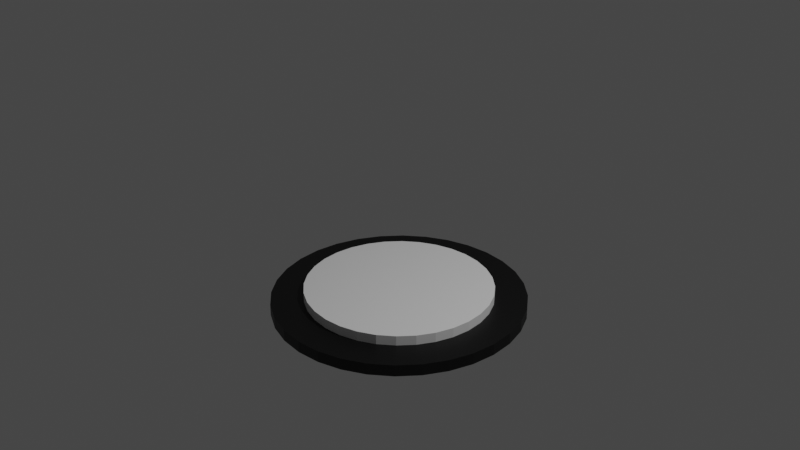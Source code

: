 # Source: Buttonblend.blend  (saved by Blender 2.80.75; exported with 4.5.12 LTS)
import bpy
from mathutils import Matrix  # noqa: F401  (used for matrix-valued properties, if any)

bpy.ops.wm.read_factory_settings(use_empty=True)
scene = bpy.context.scene
scene.name = 'Scene'

# ---- collections
col_collection = bpy.data.collections.new('Collection'); scene.collection.children.link(col_collection)

# ---- materials (node trees are filled in below, after node groups)
mat_material_001 = bpy.data.materials.new('Material.001')
mat_material_001.use_transparent_shadow = False

# ---- material node trees
mat_material_001.use_nodes = True; mat_material_001.node_tree.nodes.clear()
_N = mat_material_001.node_tree.nodes; _L = mat_material_001.node_tree.links
n0 = _N.new('ShaderNodeOutputMaterial'); n0.name = 'Material Output'; n0.location = (300, 300)
n1 = _N.new('ShaderNodeBsdfPrincipled'); n1.name = 'Principled BSDF'; n1.location = (10, 300)
n1.distribution = 'GGX'
n1.subsurface_method = 'BURLEY'
n1.inputs[0].default_value = (0.0, 0.0, 0.0, 1.0)
n1.inputs[3].default_value = 1.45
n1.inputs[27].default_value = (0.0, 0.0, 0.0, 1.0)
n1.inputs[28].default_value = 1.0
_L.new(n1.outputs[0], n0.inputs[0])
n0.is_active_output = True

# ---- world
world_world = bpy.data.worlds.new('World'); scene.world = world_world
world_world.use_nodes = True; world_world.node_tree.nodes.clear()
_N = world_world.node_tree.nodes; _L = world_world.node_tree.links
n0 = _N.new('ShaderNodeOutputWorld'); n0.name = 'World Output'; n0.location = (300, 300)
n1 = _N.new('ShaderNodeBackground'); n1.name = 'Background'; n1.location = (10, 300)
n1.inputs[0].default_value = (0.05088, 0.05088, 0.05088, 1.0)
_L.new(n1.outputs[0], n0.inputs[0])
n0.is_active_output = True
world_world.color = (0.05088, 0.05088, 0.05088)
world_world.use_sun_shadow = False
world_world.sun_shadow_jitter_overblur = 0.0

# ---- cameras
cam_camera = bpy.data.cameras.new('Camera')
cam_camera.clip_end = 100.0
cam_camera.ortho_scale = 7.314

# ---- lights
light_light = bpy.data.lights.new('Light', 'POINT')
light_light.transmission_factor = 0.0
light_light.energy = 1000.0
light_light.shadow_soft_size = 0.1
light_light.shadow_maximum_resolution = 0.006
light_light.use_absolute_resolution = True

# ---- meshes
me_cylinder = bpy.data.meshes.new('Cylinder')
me_cylinder.from_pydata([(0.0, 1.0, -1.0), (0.0, 1.0, -0.7718), (0.1951, 0.9808, -1.0), (0.1951, 0.9808, -0.7718), (0.3827, 0.9239, -1.0), (0.3827, 0.9239, -0.7718), (0.5556, 0.8315, -1.0), (0.5556, 0.8315, -0.7718), (0.7071, 0.7071, -1.0), (0.7071, 0.7071, -0.7718), (0.8315, 0.5556, -1.0), (0.8315, 0.5556, -0.7718), (0.9239, 0.3827, -1.0), (0.9239, 0.3827, -0.7718), (0.9808, 0.1951, -1.0), (0.9808, 0.1951, -0.7718), (1.0, 7.55e-08, -1.0), (1.0, 7.55e-08, -0.7718), (0.9808, -0.1951, -1.0), (0.9808, -0.1951, -0.7718), (0.9239, -0.3827, -1.0), (0.9239, -0.3827, -0.7718), (0.8315, -0.5556, -1.0), (0.8315, -0.5556, -0.7718), (0.7071, -0.7071, -1.0), (0.7071, -0.7071, -0.7718), (0.5556, -0.8315, -1.0), (0.5556, -0.8315, -0.7718), (0.3827, -0.9239, -1.0), (0.3827, -0.9239, -0.7718), (0.1951, -0.9808, -1.0), (0.1951, -0.9808, -0.7718), (-3.258e-07, -1.0, -1.0), (-3.258e-07, -1.0, -0.7718), (-0.1951, -0.9808, -1.0), (-0.1951, -0.9808, -0.7718), (-0.3827, -0.9239, -1.0), (-0.3827, -0.9239, -0.7718), (-0.5556, -0.8315, -1.0), (-0.5556, -0.8315, -0.7718), (-0.7071, -0.7071, -1.0), (-0.7071, -0.7071, -0.7718), (-0.8315, -0.5556, -1.0), (-0.8315, -0.5556, -0.7718), (-0.9239, -0.3827, -1.0), (-0.9239, -0.3827, -0.7718), (-0.9808, -0.1951, -1.0), (-0.9808, -0.1951, -0.7718), (-1.0, 9.656e-07, -1.0), (-1.0, 9.656e-07, -0.7718), (-0.9808, 0.1951, -1.0), (-0.9808, 0.1951, -0.7718), (-0.9239, 0.3827, -1.0), (-0.9239, 0.3827, -0.7718), (-0.8315, 0.5556, -1.0), (-0.8315, 0.5556, -0.7718), (-0.7071, 0.7071, -1.0), (-0.7071, 0.7071, -0.7718), (-0.5556, 0.8315, -1.0), (-0.5556, 0.8315, -0.7718), (-0.3827, 0.9239, -1.0), (-0.3827, 0.9239, -0.7718), (-0.1951, 0.9808, -1.0), (-0.1951, 0.9808, -0.7718)], [], [(0, 1, 3, 2), (2, 3, 5, 4), (4, 5, 7, 6), (6, 7, 9, 8), (8, 9, 11, 10), (10, 11, 13, 12), (12, 13, 15, 14), (14, 15, 17, 16), (16, 17, 19, 18), (18, 19, 21, 20), (20, 21, 23, 22), (22, 23, 25, 24), (24, 25, 27, 26), (26, 27, 29, 28), (28, 29, 31, 30), (30, 31, 33, 32), (32, 33, 35, 34), (34, 35, 37, 36), (36, 37, 39, 38), (38, 39, 41, 40), (40, 41, 43, 42), (42, 43, 45, 44), (44, 45, 47, 46), (46, 47, 49, 48), (48, 49, 51, 50), (50, 51, 53, 52), (52, 53, 55, 54), (54, 55, 57, 56), (56, 57, 59, 58), (58, 59, 61, 60), (3, 1, 63, 61, 59, 57, 55, 53, 51, 49, 47, 45, 43, 41, 39, 37, 35, 33, 31, 29, 27, 25, 23, 21, 19, 17, 15, 13, 11, 9, 7, 5), (60, 61, 63, 62), (62, 63, 1, 0), (0, 2, 4, 6, 8, 10, 12, 14, 16, 18, 20, 22, 24, 26, 28, 30, 32, 34, 36, 38, 40, 42, 44, 46, 48, 50, 52, 54, 56, 58, 60, 62)])
_uv = me_cylinder.uv_layers.new(name='UVMap')
_uv.uv.foreach_set('vector', [1.0, 0.5, 1.0, 1.0, 0.9688, 1.0, 0.9688, 0.5, 0.9688, 0.5, 0.9688, 1.0, 0.9375, 1.0, 0.9375, 0.5, 0.9375, 0.5, 0.9375, 1.0, 0.9062, 1.0, 0.9062, 0.5, 0.9062, 0.5, 0.9062, 1.0, 0.875, 1.0, 0.875, 0.5, 0.875, 0.5, 0.875, 1.0, 0.8438, 1.0, 0.8438, 0.5, 0.8438, 0.5, 0.8438, 1.0, 0.8125, 1.0, 0.8125, 0.5, 0.8125, 0.5, 0.8125, 1.0, 0.7812, 1.0, 0.7812, 0.5, 0.7812, 0.5, 0.7812, 1.0, 0.75, 1.0, 0.75, 0.5, 0.75, 0.5, 0.75, 1.0, 0.7188, 1.0, 0.7188, 0.5, 0.7188, 0.5, 0.7188, 1.0, 0.6875, 1.0, 0.6875, 0.5, 0.6875, 0.5, 0.6875, 1.0, 0.6562, 1.0, 0.6562, 0.5, 0.6562, 0.5, 0.6562, 1.0, 0.625, 1.0, 0.625, 0.5, 0.625, 0.5, 0.625, 1.0, 0.5938, 1.0, 0.5938, 0.5, 0.5938, 0.5, 0.5938, 1.0, 0.5625, 1.0, 0.5625, 0.5, 0.5625, 0.5, 0.5625, 1.0, 0.5312, 1.0, 0.5312, 0.5, 0.5312, 0.5, 0.5312, 1.0, 0.5, 1.0, 0.5, 0.5, 0.5, 0.5, 0.5, 1.0, 0.4688, 1.0, 0.4688, 0.5, 0.4688, 0.5, 0.4688, 1.0, 0.4375, 1.0, 0.4375, 0.5, 0.4375, 0.5, 0.4375, 1.0, 0.4062, 1.0, 0.4062, 0.5, 0.4062, 0.5, 0.4062, 1.0, 0.375, 1.0, 0.375, 0.5, 0.375, 0.5, 0.375, 1.0, 0.3438, 1.0, 0.3438, 0.5, 0.3438, 0.5, 0.3438, 1.0, 0.3125, 1.0, 0.3125, 0.5, 0.3125, 0.5, 0.3125, 1.0, 0.2812, 1.0, 0.2812, 0.5, 0.2812, 0.5, 0.2812, 1.0, 0.25, 1.0, 0.25, 0.5, 0.25, 0.5, 0.25, 1.0, 0.2188, 1.0, 0.2188, 0.5, 0.2188, 0.5, 0.2188, 1.0, 0.1875, 1.0, 0.1875, 0.5, 0.1875, 0.5, 0.1875, 1.0, 0.1562, 1.0, 0.1562, 0.5, 0.1562, 0.5, 0.1562, 1.0, 0.125, 1.0, 0.125, 0.5, 0.125, 0.5, 0.125, 1.0, 0.09375, 1.0, 0.09375, 0.5, 0.09375, 0.5, 0.09375, 1.0, 0.0625, 1.0, 0.0625, 0.5, 0.2968, 0.4854, 0.25, 0.49, 0.2032, 0.4854, 0.1582, 0.4717, 0.1167, 0.4496, 0.08029, 0.4197, 0.05045, 0.3833, 0.02827, 0.3418, 0.01461, 0.2968, 0.01, 0.25, 0.01461, 0.2032, 0.02827, 0.1582, 0.05045, 0.1167, 0.08029, 0.08029, 0.1167, 0.05045, 0.1582, 0.02827, 0.2032, 0.01461, 0.25, 0.01, 0.2968, 0.01461, 0.3418, 0.02827, 0.3833, 0.05045, 0.4197, 0.08029, 0.4496, 0.1167, 0.4717, 0.1582, 0.4854, 0.2032, 0.49, 0.25, 0.4854, 0.2968, 0.4717, 0.3418, 0.4496, 0.3833, 0.4197, 0.4197, 0.3833, 0.4496, 0.3418, 0.4717, 0.0625, 0.5, 0.0625, 1.0, 0.03125, 1.0, 0.03125, 0.5, 0.03125, 0.5, 0.03125, 1.0, 0.0, 1.0, 0.0, 0.5, 0.75, 0.49, 0.7968, 0.4854, 0.8418, 0.4717, 0.8833, 0.4496, 0.9197, 0.4197, 0.9496, 0.3833, 0.9717, 0.3418, 0.9854, 0.2968, 0.99, 0.25, 0.9854, 0.2032, 0.9717, 0.1582, 0.9496, 0.1167, 0.9197, 0.08029, 0.8833, 0.05045, 0.8418, 0.02827, 0.7968, 0.01461, 0.75, 0.01, 0.7032, 0.01461, 0.6582, 0.02827, 0.6167, 0.05045, 0.5803, 0.08029, 0.5504, 0.1167, 0.5283, 0.1582, 0.5146, 0.2032, 0.51, 0.25, 0.5146, 0.2968, 0.5283, 0.3418, 0.5504, 0.3833, 0.5803, 0.4197, 0.6167, 0.4496, 0.6582, 0.4717, 0.7032, 0.4854])
me_cylinder.use_remesh_preserve_volume = False
me_cylinder.use_remesh_preserve_attributes = False
me_cylinder.use_mirror_vertex_groups = False
me_cylinder.update()
me_cylinder_001 = bpy.data.meshes.new('Cylinder.001')
me_cylinder_001.from_pydata([(-1.833e-08, 1.35, -1.0), (-1.833e-08, 1.35, -0.8765), (0.2619, 1.324, -1.0), (0.2619, 1.324, -0.8765), (0.5136, 1.248, -1.0), (0.5136, 1.248, -0.8765), (0.7457, 1.123, -1.0), (0.7457, 1.123, -0.8765), (0.9491, 0.9549, -1.0), (0.9491, 0.9549, -0.8765), (1.116, 0.7503, -1.0), (1.116, 0.7503, -0.8765), (1.24, 0.5168, -1.0), (1.24, 0.5168, -0.8765), (1.316, 0.2635, -1.0), (1.316, 0.2635, -0.8765), (1.342, -1.01e-08, -1.0), (1.342, -1.01e-08, -0.8765), (1.316, -0.2635, -1.0), (1.316, -0.2635, -0.8765), (1.24, -0.5168, -1.0), (1.24, -0.5168, -0.8765), (1.116, -0.7503, -1.0), (1.116, -0.7503, -0.8765), (0.9491, -0.9549, -1.0), (0.9491, -0.9549, -0.8765), (0.7457, -1.123, -1.0), (0.7457, -1.123, -0.8765), (0.5136, -1.248, -1.0), (0.5136, -1.248, -0.8765), (0.2619, -1.324, -1.0), (0.2619, -1.324, -0.8765), (-4.557e-07, -1.35, -1.0), (-4.557e-07, -1.35, -0.8765), (-0.2619, -1.324, -1.0), (-0.2619, -1.324, -0.8765), (-0.5136, -1.248, -1.0), (-0.5136, -1.248, -0.8765), (-0.7457, -1.123, -1.0), (-0.7457, -1.123, -0.8765), (-0.9491, -0.9549, -1.0), (-0.9491, -0.9549, -0.8765), (-1.116, -0.7503, -1.0), (-1.116, -0.7503, -0.8765), (-1.24, -0.5168, -1.0), (-1.24, -0.5168, -0.8765), (-1.316, -0.2635, -1.0), (-1.316, -0.2635, -0.8765), (-1.342, 1.192e-06, -1.0), (-1.342, 1.192e-06, -0.8765), (-1.316, 0.2635, -1.0), (-1.316, 0.2635, -0.8765), (-1.24, 0.5168, -1.0), (-1.24, 0.5168, -0.8765), (-1.116, 0.7503, -1.0), (-1.116, 0.7503, -0.8765), (-0.9491, 0.9549, -1.0), (-0.9491, 0.9549, -0.8765), (-0.7457, 1.123, -1.0), (-0.7457, 1.123, -0.8765), (-0.5136, 1.248, -1.0), (-0.5136, 1.248, -0.8765), (-0.2619, 1.324, -1.0), (-0.2619, 1.324, -0.8765)], [], [(0, 1, 3, 2), (2, 3, 5, 4), (4, 5, 7, 6), (6, 7, 9, 8), (8, 9, 11, 10), (10, 11, 13, 12), (12, 13, 15, 14), (14, 15, 17, 16), (16, 17, 19, 18), (18, 19, 21, 20), (20, 21, 23, 22), (22, 23, 25, 24), (24, 25, 27, 26), (26, 27, 29, 28), (28, 29, 31, 30), (30, 31, 33, 32), (32, 33, 35, 34), (34, 35, 37, 36), (36, 37, 39, 38), (38, 39, 41, 40), (40, 41, 43, 42), (42, 43, 45, 44), (44, 45, 47, 46), (46, 47, 49, 48), (48, 49, 51, 50), (50, 51, 53, 52), (52, 53, 55, 54), (54, 55, 57, 56), (56, 57, 59, 58), (58, 59, 61, 60), (3, 1, 63, 61, 59, 57, 55, 53, 51, 49, 47, 45, 43, 41, 39, 37, 35, 33, 31, 29, 27, 25, 23, 21, 19, 17, 15, 13, 11, 9, 7, 5), (60, 61, 63, 62), (62, 63, 1, 0), (0, 2, 4, 6, 8, 10, 12, 14, 16, 18, 20, 22, 24, 26, 28, 30, 32, 34, 36, 38, 40, 42, 44, 46, 48, 50, 52, 54, 56, 58, 60, 62)])
_uv = me_cylinder_001.uv_layers.new(name='UVMap')
_uv.uv.foreach_set('vector', [1.0, 0.5, 1.0, 1.0, 0.9688, 1.0, 0.9688, 0.5, 0.9688, 0.5, 0.9688, 1.0, 0.9375, 1.0, 0.9375, 0.5, 0.9375, 0.5, 0.9375, 1.0, 0.9062, 1.0, 0.9062, 0.5, 0.9062, 0.5, 0.9062, 1.0, 0.875, 1.0, 0.875, 0.5, 0.875, 0.5, 0.875, 1.0, 0.8438, 1.0, 0.8438, 0.5, 0.8438, 0.5, 0.8438, 1.0, 0.8125, 1.0, 0.8125, 0.5, 0.8125, 0.5, 0.8125, 1.0, 0.7812, 1.0, 0.7812, 0.5, 0.7812, 0.5, 0.7812, 1.0, 0.75, 1.0, 0.75, 0.5, 0.75, 0.5, 0.75, 1.0, 0.7188, 1.0, 0.7188, 0.5, 0.7188, 0.5, 0.7188, 1.0, 0.6875, 1.0, 0.6875, 0.5, 0.6875, 0.5, 0.6875, 1.0, 0.6562, 1.0, 0.6562, 0.5, 0.6562, 0.5, 0.6562, 1.0, 0.625, 1.0, 0.625, 0.5, 0.625, 0.5, 0.625, 1.0, 0.5938, 1.0, 0.5938, 0.5, 0.5938, 0.5, 0.5938, 1.0, 0.5625, 1.0, 0.5625, 0.5, 0.5625, 0.5, 0.5625, 1.0, 0.5312, 1.0, 0.5312, 0.5, 0.5312, 0.5, 0.5312, 1.0, 0.5, 1.0, 0.5, 0.5, 0.5, 0.5, 0.5, 1.0, 0.4688, 1.0, 0.4688, 0.5, 0.4688, 0.5, 0.4688, 1.0, 0.4375, 1.0, 0.4375, 0.5, 0.4375, 0.5, 0.4375, 1.0, 0.4062, 1.0, 0.4062, 0.5, 0.4062, 0.5, 0.4062, 1.0, 0.375, 1.0, 0.375, 0.5, 0.375, 0.5, 0.375, 1.0, 0.3438, 1.0, 0.3438, 0.5, 0.3438, 0.5, 0.3438, 1.0, 0.3125, 1.0, 0.3125, 0.5, 0.3125, 0.5, 0.3125, 1.0, 0.2812, 1.0, 0.2812, 0.5, 0.2812, 0.5, 0.2812, 1.0, 0.25, 1.0, 0.25, 0.5, 0.25, 0.5, 0.25, 1.0, 0.2188, 1.0, 0.2188, 0.5, 0.2188, 0.5, 0.2188, 1.0, 0.1875, 1.0, 0.1875, 0.5, 0.1875, 0.5, 0.1875, 1.0, 0.1562, 1.0, 0.1562, 0.5, 0.1562, 0.5, 0.1562, 1.0, 0.125, 1.0, 0.125, 0.5, 0.125, 0.5, 0.125, 1.0, 0.09375, 1.0, 0.09375, 0.5, 0.09375, 0.5, 0.09375, 1.0, 0.0625, 1.0, 0.0625, 0.5, 0.2968, 0.4854, 0.25, 0.49, 0.2032, 0.4854, 0.1582, 0.4717, 0.1167, 0.4496, 0.08029, 0.4197, 0.05045, 0.3833, 0.02827, 0.3418, 0.01461, 0.2968, 0.01, 0.25, 0.01461, 0.2032, 0.02827, 0.1582, 0.05045, 0.1167, 0.08029, 0.08029, 0.1167, 0.05045, 0.1582, 0.02827, 0.2032, 0.01461, 0.25, 0.01, 0.2968, 0.01461, 0.3418, 0.02827, 0.3833, 0.05045, 0.4197, 0.08029, 0.4496, 0.1167, 0.4717, 0.1582, 0.4854, 0.2032, 0.49, 0.25, 0.4854, 0.2968, 0.4717, 0.3418, 0.4496, 0.3833, 0.4197, 0.4197, 0.3833, 0.4496, 0.3418, 0.4717, 0.0625, 0.5, 0.0625, 1.0, 0.03125, 1.0, 0.03125, 0.5, 0.03125, 0.5, 0.03125, 1.0, 0.0, 1.0, 0.0, 0.5, 0.75, 0.49, 0.7968, 0.4854, 0.8418, 0.4717, 0.8833, 0.4496, 0.9197, 0.4197, 0.9496, 0.3833, 0.9717, 0.3418, 0.9854, 0.2968, 0.99, 0.25, 0.9854, 0.2032, 0.9717, 0.1582, 0.9496, 0.1167, 0.9197, 0.08029, 0.8833, 0.05045, 0.8418, 0.02827, 0.7968, 0.01461, 0.75, 0.01, 0.7032, 0.01461, 0.6582, 0.02827, 0.6167, 0.05045, 0.5803, 0.08029, 0.5504, 0.1167, 0.5283, 0.1582, 0.5146, 0.2032, 0.51, 0.25, 0.5146, 0.2968, 0.5283, 0.3418, 0.5504, 0.3833, 0.5803, 0.4197, 0.6167, 0.4496, 0.6582, 0.4717, 0.7032, 0.4854])
me_cylinder_001.materials.append(mat_material_001)
me_cylinder_001.use_remesh_preserve_volume = False
me_cylinder_001.use_remesh_preserve_attributes = False
me_cylinder_001.use_mirror_vertex_groups = False
me_cylinder_001.update()

# ---- objects
ob_light = bpy.data.objects.new('Light', light_light)
ob_camera = bpy.data.objects.new('Camera', cam_camera)
ob_cylinder = bpy.data.objects.new('Cylinder', me_cylinder)
ob_cylinder_001 = bpy.data.objects.new('Cylinder.001', me_cylinder_001)

# ---- transforms, parenting, visibility, modifiers, constraints
ob_light.location = (4.076, 1.005, 5.904)
ob_light.rotation_euler = (0.6503, 0.05522, 1.866)
ob_light.lock_rotations_4d = False
ob_light.empty_display_type = 'ARROWS'
ob_light.color = (0.0, 0.0, 0.0, 0.0)
ob_light.lineart.crease_threshold = 0.0
ob_camera.location = (7.359, -6.926, 4.958)
ob_camera.rotation_euler = (1.109, 0.0, 0.8149)
ob_camera.lock_rotations_4d = False
ob_camera.empty_display_type = 'ARROWS'
ob_camera.color = (0.0, 0.0, 0.0, 0.0)
ob_camera.display_type = 'WIRE'
ob_camera.lineart.crease_threshold = 0.0
ob_cylinder.location = (0.0, 0.0, 0.0)
ob_cylinder.lineart.crease_threshold = 0.0
ob_cylinder_001.location = (0.0, 0.0, 0.0)
ob_cylinder_001.lineart.crease_threshold = 0.0

# ---- collection membership
col_collection.objects.link(ob_light)
col_collection.objects.link(ob_camera)
col_collection.objects.link(ob_cylinder)
col_collection.objects.link(ob_cylinder_001)

# ---- scene / render settings (as saved in the file)
scene.camera = ob_camera
scene.frame_start = 1; scene.frame_end = 250; scene.frame_set(1)
scene.render.engine = 'BLENDER_EEVEE_NEXT'
scene.cycles.use_denoising = False
scene.cycles.samples = 128
scene.cycles.sampling_pattern = 'TABULATED_SOBOL'
scene.cycles.use_adaptive_sampling = False
scene.cycles.use_light_tree = False
scene.view_settings.view_transform = 'Filmic'
bpy.context.view_layer.update()
